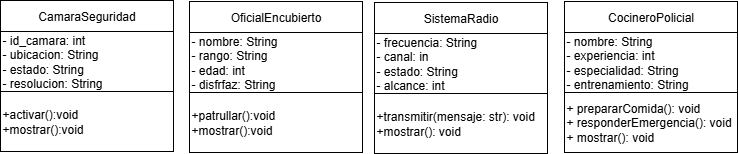

The diagram above was exported from draw.io. Its source (the exported page's mxGraphModel, read from the mxfile embedded in the PNG):
<mxGraphModel dx="1744" dy="1248" grid="0" gridSize="10" guides="1" tooltips="1" connect="1" arrows="1" fold="1" page="0" pageScale="1" pageWidth="827" pageHeight="1169" math="0" shadow="0">
  <root>
    <mxCell id="0" />
    <mxCell id="1" parent="0" />
    <mxCell id="MLmQf6C8USyDHxdv-idJ-1" value="" style="group" vertex="1" connectable="0" parent="1">
      <mxGeometry x="124" y="79" width="737" height="153" as="geometry" />
    </mxCell>
    <mxCell id="tOhFnSPQZLNJHEETSam4-9" value="" style="group" vertex="1" connectable="0" parent="MLmQf6C8USyDHxdv-idJ-1">
      <mxGeometry width="173" height="151" as="geometry" />
    </mxCell>
    <mxCell id="tOhFnSPQZLNJHEETSam4-10" value="CamaraSeguridad" style="rounded=0;whiteSpace=wrap;html=1;" vertex="1" parent="tOhFnSPQZLNJHEETSam4-9">
      <mxGeometry width="173" height="31" as="geometry" />
    </mxCell>
    <mxCell id="tOhFnSPQZLNJHEETSam4-11" value="- id_camara: int&lt;div&gt;- ubicacion: String&lt;/div&gt;&lt;div&gt;- estado: String&lt;/div&gt;&lt;div&gt;- resolucion: String&lt;/div&gt;" style="rounded=0;whiteSpace=wrap;html=1;align=left;" vertex="1" parent="tOhFnSPQZLNJHEETSam4-9">
      <mxGeometry y="31" width="173" height="60" as="geometry" />
    </mxCell>
    <mxCell id="tOhFnSPQZLNJHEETSam4-12" value="+activar():void&lt;div&gt;+mostrar():void&lt;/div&gt;" style="rounded=0;whiteSpace=wrap;html=1;align=left;" vertex="1" parent="tOhFnSPQZLNJHEETSam4-9">
      <mxGeometry y="91" width="173" height="60" as="geometry" />
    </mxCell>
    <mxCell id="tOhFnSPQZLNJHEETSam4-14" value="" style="group" vertex="1" connectable="0" parent="MLmQf6C8USyDHxdv-idJ-1">
      <mxGeometry x="189" y="1" width="173" height="151" as="geometry" />
    </mxCell>
    <mxCell id="tOhFnSPQZLNJHEETSam4-15" value="OficialEncubierto" style="rounded=0;whiteSpace=wrap;html=1;" vertex="1" parent="tOhFnSPQZLNJHEETSam4-14">
      <mxGeometry width="173" height="31" as="geometry" />
    </mxCell>
    <mxCell id="tOhFnSPQZLNJHEETSam4-16" value="- nombre: String&lt;div&gt;- rango: String&lt;/div&gt;&lt;div&gt;- edad: int&lt;/div&gt;&lt;div&gt;- disfrfaz: String&lt;/div&gt;" style="rounded=0;whiteSpace=wrap;html=1;align=left;" vertex="1" parent="tOhFnSPQZLNJHEETSam4-14">
      <mxGeometry y="31" width="173" height="60" as="geometry" />
    </mxCell>
    <mxCell id="tOhFnSPQZLNJHEETSam4-17" value="+patrullar():void&lt;div&gt;+mostrar():void&lt;/div&gt;" style="rounded=0;whiteSpace=wrap;html=1;align=left;" vertex="1" parent="tOhFnSPQZLNJHEETSam4-14">
      <mxGeometry y="91" width="173" height="60" as="geometry" />
    </mxCell>
    <mxCell id="tOhFnSPQZLNJHEETSam4-18" value="" style="group" vertex="1" connectable="0" parent="MLmQf6C8USyDHxdv-idJ-1">
      <mxGeometry x="374" y="2" width="173" height="151" as="geometry" />
    </mxCell>
    <mxCell id="tOhFnSPQZLNJHEETSam4-19" value="SistemaRadio" style="rounded=0;whiteSpace=wrap;html=1;" vertex="1" parent="tOhFnSPQZLNJHEETSam4-18">
      <mxGeometry width="173" height="31" as="geometry" />
    </mxCell>
    <mxCell id="tOhFnSPQZLNJHEETSam4-20" value="- frecuencia: String&lt;div&gt;- canal: in&lt;/div&gt;&lt;div&gt;- estado: String&lt;/div&gt;&lt;div&gt;- alcance: int&amp;nbsp;&lt;/div&gt;" style="rounded=0;whiteSpace=wrap;html=1;align=left;" vertex="1" parent="tOhFnSPQZLNJHEETSam4-18">
      <mxGeometry y="31" width="173" height="60" as="geometry" />
    </mxCell>
    <mxCell id="tOhFnSPQZLNJHEETSam4-21" value="+transmitir(mensaje: str): void&lt;div&gt;+mostrar(): void&lt;/div&gt;" style="rounded=0;whiteSpace=wrap;html=1;align=left;" vertex="1" parent="tOhFnSPQZLNJHEETSam4-18">
      <mxGeometry y="91" width="173" height="60" as="geometry" />
    </mxCell>
    <mxCell id="tOhFnSPQZLNJHEETSam4-26" value="" style="group" vertex="1" connectable="0" parent="MLmQf6C8USyDHxdv-idJ-1">
      <mxGeometry x="564" y="1" width="173" height="151" as="geometry" />
    </mxCell>
    <mxCell id="tOhFnSPQZLNJHEETSam4-27" value="CocineroPolicial" style="rounded=0;whiteSpace=wrap;html=1;" vertex="1" parent="tOhFnSPQZLNJHEETSam4-26">
      <mxGeometry width="173" height="31" as="geometry" />
    </mxCell>
    <mxCell id="tOhFnSPQZLNJHEETSam4-28" value="- nombre: String&lt;div&gt;- experiencia: int&lt;/div&gt;&lt;div&gt;- especialidad: String&lt;/div&gt;&lt;div&gt;- entrenamiento: String&lt;/div&gt;" style="rounded=0;whiteSpace=wrap;html=1;align=left;" vertex="1" parent="tOhFnSPQZLNJHEETSam4-26">
      <mxGeometry y="31" width="173" height="60" as="geometry" />
    </mxCell>
    <mxCell id="tOhFnSPQZLNJHEETSam4-29" value="+ prepararComida(): void&lt;div&gt;+ responderEmergencia(): void&lt;/div&gt;&lt;div&gt;+ mostrar(): void&lt;/div&gt;" style="rounded=0;whiteSpace=wrap;html=1;align=left;" vertex="1" parent="tOhFnSPQZLNJHEETSam4-26">
      <mxGeometry y="91" width="173" height="60" as="geometry" />
    </mxCell>
  </root>
</mxGraphModel>